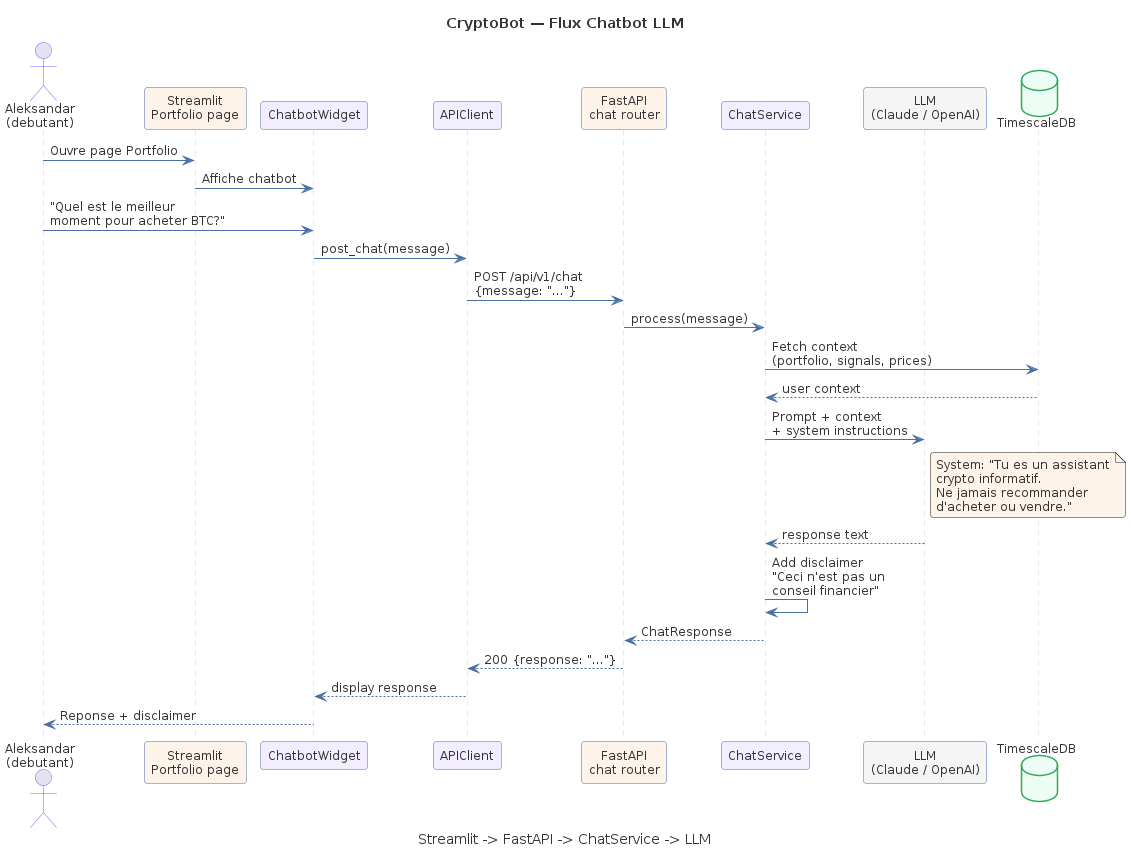

The diagram above was rendered by PlantUML. Its source (embedded in the PNG):
@startuml SQ04-chat-llm-flow
!include _common.puml

title CryptoBot — Flux Chatbot LLM
caption Streamlit -> FastAPI -> ChatService -> LLM

actor "Aleksandar\n(debutant)" as user
participant "Streamlit\nPortfolio page" as st #FEF3E8
participant "ChatbotWidget" as widget #F3EEFF
participant "APIClient" as client #F3EEFF
participant "FastAPI\nchat router" as api #FEF3E8
participant "ChatService" as svc #F3EEFF
participant "LLM\n(Claude / OpenAI)" as llm #F5F5F5
database "TimescaleDB" as db #ECFDF5

user -> st : Ouvre page Portfolio
st -> widget : Affiche chatbot

user -> widget : "Quel est le meilleur\nmoment pour acheter BTC?"
widget -> client : post_chat(message)
client -> api : POST /api/v1/chat\n{message: "..."}

api -> svc : process(message)

svc -> db : Fetch context\n(portfolio, signals, prices)
db --> svc : user context

svc -> llm : Prompt + context\n+ system instructions
note right of llm
  System: "Tu es un assistant
  crypto informatif.
  Ne jamais recommander
  d'acheter ou vendre."
end note

llm --> svc : response text

svc -> svc : Add disclaimer\n"Ceci n'est pas un\nconseil financier"

svc --> api : ChatResponse
api --> client : 200 {response: "..."}
client --> widget : display response
widget --> user : Reponse + disclaimer

@enduml